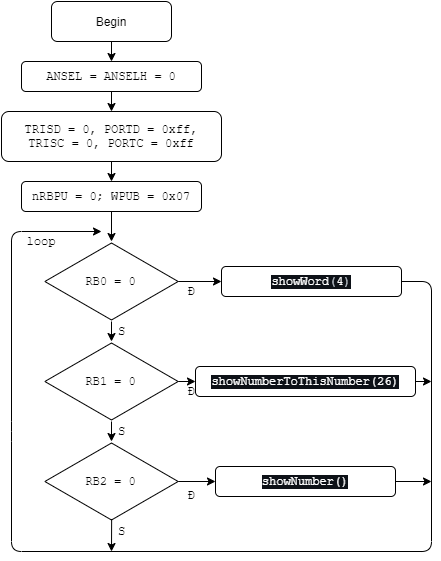

The diagram above was exported from draw.io. Its source (the exported page's mxGraphModel, read from the mxfile embedded in the PNG):
<mxGraphModel dx="1079" dy="638" grid="1" gridSize="10" guides="1" tooltips="1" connect="1" arrows="1" fold="1" page="1" pageScale="1" pageWidth="827" pageHeight="1169" math="0" shadow="0">
  <root>
    <mxCell id="WIyWlLk6GJQsqaUBKTNV-0" />
    <mxCell id="WIyWlLk6GJQsqaUBKTNV-1" parent="WIyWlLk6GJQsqaUBKTNV-0" />
    <mxCell id="WIyWlLk6GJQsqaUBKTNV-3" value="Begin" style="whiteSpace=wrap;html=1;fontSize=12;glass=0;strokeWidth=1;shadow=0;rounded=1;" parent="WIyWlLk6GJQsqaUBKTNV-1" vertex="1">
      <mxGeometry x="160" y="80" width="120" height="40" as="geometry" />
    </mxCell>
    <mxCell id="Gp8WZ9OI6F7P4KFakjE8-0" value="ANSEL = ANSELH = 0" style="whiteSpace=wrap;html=1;fontFamily=Courier New;rounded=1;" vertex="1" parent="WIyWlLk6GJQsqaUBKTNV-1">
      <mxGeometry x="130" y="140" width="180" height="30" as="geometry" />
    </mxCell>
    <mxCell id="Gp8WZ9OI6F7P4KFakjE8-2" value="TRISD = 0, PORTD = 0xff,&lt;br&gt;TRISC = 0, PORTC = 0xff" style="whiteSpace=wrap;html=1;fontFamily=Courier New;rounded=1;" vertex="1" parent="WIyWlLk6GJQsqaUBKTNV-1">
      <mxGeometry x="110" y="190" width="220" height="50" as="geometry" />
    </mxCell>
    <mxCell id="Gp8WZ9OI6F7P4KFakjE8-3" value="nRBPU = 0; WPUB = 0x07" style="whiteSpace=wrap;html=1;fontFamily=Courier New;rounded=1;" vertex="1" parent="WIyWlLk6GJQsqaUBKTNV-1">
      <mxGeometry x="130" y="260" width="180" height="30" as="geometry" />
    </mxCell>
    <mxCell id="Gp8WZ9OI6F7P4KFakjE8-4" value="" style="endArrow=classic;html=1;fontFamily=Courier New;exitX=0.5;exitY=1;exitDx=0;exitDy=0;entryX=0.5;entryY=0;entryDx=0;entryDy=0;" edge="1" parent="WIyWlLk6GJQsqaUBKTNV-1" source="WIyWlLk6GJQsqaUBKTNV-3" target="Gp8WZ9OI6F7P4KFakjE8-0">
      <mxGeometry width="50" height="50" relative="1" as="geometry">
        <mxPoint x="300" y="220" as="sourcePoint" />
        <mxPoint x="350" y="170" as="targetPoint" />
      </mxGeometry>
    </mxCell>
    <mxCell id="Gp8WZ9OI6F7P4KFakjE8-7" value="" style="endArrow=classic;html=1;fontFamily=Courier New;exitX=0.5;exitY=1;exitDx=0;exitDy=0;entryX=0.5;entryY=0;entryDx=0;entryDy=0;" edge="1" parent="WIyWlLk6GJQsqaUBKTNV-1" source="Gp8WZ9OI6F7P4KFakjE8-0" target="Gp8WZ9OI6F7P4KFakjE8-2">
      <mxGeometry width="50" height="50" relative="1" as="geometry">
        <mxPoint x="230" y="130" as="sourcePoint" />
        <mxPoint x="230" y="180" as="targetPoint" />
      </mxGeometry>
    </mxCell>
    <mxCell id="Gp8WZ9OI6F7P4KFakjE8-8" value="" style="endArrow=classic;html=1;fontFamily=Courier New;exitX=0.5;exitY=1;exitDx=0;exitDy=0;entryX=0.5;entryY=0;entryDx=0;entryDy=0;" edge="1" parent="WIyWlLk6GJQsqaUBKTNV-1" source="Gp8WZ9OI6F7P4KFakjE8-2" target="Gp8WZ9OI6F7P4KFakjE8-3">
      <mxGeometry width="50" height="50" relative="1" as="geometry">
        <mxPoint x="230" y="180" as="sourcePoint" />
        <mxPoint x="230" y="200" as="targetPoint" />
      </mxGeometry>
    </mxCell>
    <mxCell id="Gp8WZ9OI6F7P4KFakjE8-11" value="RB0 = 0" style="html=1;whiteSpace=wrap;aspect=fixed;shape=isoRectangle;fontFamily=Courier New;rounded=1;" vertex="1" parent="WIyWlLk6GJQsqaUBKTNV-1">
      <mxGeometry x="153.33999999999997" y="320" width="133.33" height="80" as="geometry" />
    </mxCell>
    <mxCell id="Gp8WZ9OI6F7P4KFakjE8-12" value="&lt;span&gt;RB2 = 0&lt;/span&gt;" style="html=1;whiteSpace=wrap;aspect=fixed;shape=isoRectangle;fontFamily=Courier New;rounded=1;" vertex="1" parent="WIyWlLk6GJQsqaUBKTNV-1">
      <mxGeometry x="153.33999999999997" y="520" width="133.33" height="80" as="geometry" />
    </mxCell>
    <mxCell id="Gp8WZ9OI6F7P4KFakjE8-18" value="" style="endArrow=classic;html=1;fontFamily=Courier New;" edge="1" parent="WIyWlLk6GJQsqaUBKTNV-1">
      <mxGeometry width="50" height="50" relative="1" as="geometry">
        <mxPoint x="220" y="630" as="sourcePoint" />
        <mxPoint x="210" y="310" as="targetPoint" />
        <Array as="points">
          <mxPoint x="220" y="630" />
          <mxPoint x="120" y="630" />
          <mxPoint x="120" y="510" />
          <mxPoint x="120" y="310" />
        </Array>
      </mxGeometry>
    </mxCell>
    <mxCell id="Gp8WZ9OI6F7P4KFakjE8-19" value="" style="endArrow=classic;html=1;fontFamily=Courier New;exitX=0.5;exitY=1;exitDx=0;exitDy=0;entryX=0.5;entryY=0;entryDx=0;entryDy=0;entryPerimeter=0;" edge="1" parent="WIyWlLk6GJQsqaUBKTNV-1" source="Gp8WZ9OI6F7P4KFakjE8-3" target="Gp8WZ9OI6F7P4KFakjE8-11">
      <mxGeometry width="50" height="50" relative="1" as="geometry">
        <mxPoint x="300" y="350" as="sourcePoint" />
        <mxPoint x="350" y="300" as="targetPoint" />
      </mxGeometry>
    </mxCell>
    <mxCell id="Gp8WZ9OI6F7P4KFakjE8-20" value="loop" style="text;html=1;strokeColor=none;fillColor=none;align=center;verticalAlign=middle;whiteSpace=wrap;fontFamily=Courier New;rounded=1;" vertex="1" parent="WIyWlLk6GJQsqaUBKTNV-1">
      <mxGeometry x="130" y="310" width="40" height="20" as="geometry" />
    </mxCell>
    <mxCell id="Gp8WZ9OI6F7P4KFakjE8-21" value="&lt;span&gt;RB1 = 0&lt;/span&gt;" style="html=1;whiteSpace=wrap;aspect=fixed;shape=isoRectangle;fontFamily=Courier New;rounded=1;" vertex="1" parent="WIyWlLk6GJQsqaUBKTNV-1">
      <mxGeometry x="153.34" y="420" width="133.33" height="80" as="geometry" />
    </mxCell>
    <mxCell id="Gp8WZ9OI6F7P4KFakjE8-22" value="" style="endArrow=classic;html=1;fontFamily=Courier New;exitX=0.5;exitY=1;exitDx=0;exitDy=0;exitPerimeter=0;entryX=0.5;entryY=0;entryDx=0;entryDy=0;entryPerimeter=0;" edge="1" parent="WIyWlLk6GJQsqaUBKTNV-1" source="Gp8WZ9OI6F7P4KFakjE8-11" target="Gp8WZ9OI6F7P4KFakjE8-21">
      <mxGeometry width="50" height="50" relative="1" as="geometry">
        <mxPoint x="300" y="420" as="sourcePoint" />
        <mxPoint x="350" y="370" as="targetPoint" />
      </mxGeometry>
    </mxCell>
    <mxCell id="Gp8WZ9OI6F7P4KFakjE8-23" value="" style="endArrow=classic;html=1;fontFamily=Courier New;" edge="1" parent="WIyWlLk6GJQsqaUBKTNV-1" source="Gp8WZ9OI6F7P4KFakjE8-21" target="Gp8WZ9OI6F7P4KFakjE8-12">
      <mxGeometry width="50" height="50" relative="1" as="geometry">
        <mxPoint x="221" y="498" as="sourcePoint" />
        <mxPoint x="230.005" y="430" as="targetPoint" />
      </mxGeometry>
    </mxCell>
    <mxCell id="Gp8WZ9OI6F7P4KFakjE8-24" value="S" style="text;html=1;align=center;verticalAlign=middle;resizable=0;points=[];autosize=1;fontFamily=Courier New;rounded=1;" vertex="1" parent="WIyWlLk6GJQsqaUBKTNV-1">
      <mxGeometry x="220" y="400" width="20" height="20" as="geometry" />
    </mxCell>
    <mxCell id="Gp8WZ9OI6F7P4KFakjE8-26" value="S" style="text;html=1;align=center;verticalAlign=middle;resizable=0;points=[];autosize=1;fontFamily=Courier New;rounded=1;" vertex="1" parent="WIyWlLk6GJQsqaUBKTNV-1">
      <mxGeometry x="220" y="500" width="20" height="20" as="geometry" />
    </mxCell>
    <mxCell id="Gp8WZ9OI6F7P4KFakjE8-29" value="&lt;span class=&quot;pl-c1&quot; style=&quot;box-sizing: border-box ; font-family: , &amp;#34;consolas&amp;#34; , &amp;#34;liberation mono&amp;#34; , &amp;#34;menlo&amp;#34; , monospace ; background-color: rgb(13 , 17 , 23)&quot;&gt;showWord&lt;/span&gt;&lt;span style=&quot;color: rgb(201 , 209 , 217) ; font-family: , &amp;#34;consolas&amp;#34; , &amp;#34;liberation mono&amp;#34; , &amp;#34;menlo&amp;#34; , monospace ; background-color: rgb(13 , 17 , 23)&quot;&gt;(&lt;/span&gt;&lt;span class=&quot;pl-c1&quot; style=&quot;box-sizing: border-box ; font-family: , &amp;#34;consolas&amp;#34; , &amp;#34;liberation mono&amp;#34; , &amp;#34;menlo&amp;#34; , monospace ; background-color: rgb(13 , 17 , 23)&quot;&gt;4&lt;/span&gt;&lt;span style=&quot;color: rgb(201 , 209 , 217) ; font-family: , &amp;#34;consolas&amp;#34; , &amp;#34;liberation mono&amp;#34; , &amp;#34;menlo&amp;#34; , monospace ; background-color: rgb(13 , 17 , 23)&quot;&gt;)&lt;/span&gt;" style="whiteSpace=wrap;html=1;fontFamily=Courier New;fontColor=#FFFFFF;rounded=1;" vertex="1" parent="WIyWlLk6GJQsqaUBKTNV-1">
      <mxGeometry x="330" y="345" width="180" height="30" as="geometry" />
    </mxCell>
    <mxCell id="Gp8WZ9OI6F7P4KFakjE8-30" value="&lt;span style=&quot;background-color: rgb(13 , 17 , 23)&quot;&gt;&lt;font color=&quot;#ffffff&quot;&gt;showNumberToThisNumber&lt;/font&gt;&lt;/span&gt;&lt;span style=&quot;color: rgb(255 , 255 , 255) ; background-color: rgb(13 , 17 , 23)&quot;&gt;(26)&lt;/span&gt;" style="whiteSpace=wrap;html=1;fontFamily=Courier New;rounded=1;" vertex="1" parent="WIyWlLk6GJQsqaUBKTNV-1">
      <mxGeometry x="304" y="445" width="220" height="30" as="geometry" />
    </mxCell>
    <mxCell id="Gp8WZ9OI6F7P4KFakjE8-31" value="&lt;font color=&quot;#ffffff&quot;&gt;&lt;span style=&quot;background-color: rgb(13 , 17 , 23)&quot;&gt;showNumber()&lt;/span&gt;&lt;/font&gt;" style="whiteSpace=wrap;html=1;fontFamily=Courier New;rounded=1;" vertex="1" parent="WIyWlLk6GJQsqaUBKTNV-1">
      <mxGeometry x="324" y="545" width="180" height="30" as="geometry" />
    </mxCell>
    <mxCell id="Gp8WZ9OI6F7P4KFakjE8-32" value="" style="endArrow=classic;html=1;fontFamily=Courier New;entryX=0;entryY=0.5;entryDx=0;entryDy=0;" edge="1" parent="WIyWlLk6GJQsqaUBKTNV-1" source="Gp8WZ9OI6F7P4KFakjE8-11" target="Gp8WZ9OI6F7P4KFakjE8-29">
      <mxGeometry width="50" height="50" relative="1" as="geometry">
        <mxPoint x="290" y="360" as="sourcePoint" />
        <mxPoint x="350" y="370" as="targetPoint" />
      </mxGeometry>
    </mxCell>
    <mxCell id="Gp8WZ9OI6F7P4KFakjE8-33" value="" style="endArrow=classic;html=1;fontFamily=Courier New;" edge="1" parent="WIyWlLk6GJQsqaUBKTNV-1" source="Gp8WZ9OI6F7P4KFakjE8-21" target="Gp8WZ9OI6F7P4KFakjE8-30">
      <mxGeometry width="50" height="50" relative="1" as="geometry">
        <mxPoint x="286" y="458" as="sourcePoint" />
        <mxPoint x="340" y="370" as="targetPoint" />
      </mxGeometry>
    </mxCell>
    <mxCell id="Gp8WZ9OI6F7P4KFakjE8-34" value="" style="endArrow=classic;html=1;fontFamily=Courier New;entryX=0;entryY=0.5;entryDx=0;entryDy=0;" edge="1" parent="WIyWlLk6GJQsqaUBKTNV-1" source="Gp8WZ9OI6F7P4KFakjE8-12" target="Gp8WZ9OI6F7P4KFakjE8-31">
      <mxGeometry width="50" height="50" relative="1" as="geometry">
        <mxPoint x="296.6700000000001" y="470" as="sourcePoint" />
        <mxPoint x="334" y="470" as="targetPoint" />
      </mxGeometry>
    </mxCell>
    <mxCell id="Gp8WZ9OI6F7P4KFakjE8-35" value="Đ" style="text;html=1;align=center;verticalAlign=middle;resizable=0;points=[];autosize=1;fontFamily=Courier New;rounded=1;" vertex="1" parent="WIyWlLk6GJQsqaUBKTNV-1">
      <mxGeometry x="290" y="360" width="20" height="20" as="geometry" />
    </mxCell>
    <mxCell id="Gp8WZ9OI6F7P4KFakjE8-36" value="Đ" style="text;html=1;align=center;verticalAlign=middle;resizable=0;points=[];autosize=1;fontFamily=Courier New;rounded=1;" vertex="1" parent="WIyWlLk6GJQsqaUBKTNV-1">
      <mxGeometry x="290" y="460" width="20" height="20" as="geometry" />
    </mxCell>
    <mxCell id="Gp8WZ9OI6F7P4KFakjE8-37" value="Đ" style="text;html=1;align=center;verticalAlign=middle;resizable=0;points=[];autosize=1;fontFamily=Courier New;rounded=1;" vertex="1" parent="WIyWlLk6GJQsqaUBKTNV-1">
      <mxGeometry x="290" y="564.5" width="20" height="20" as="geometry" />
    </mxCell>
    <mxCell id="Gp8WZ9OI6F7P4KFakjE8-38" value="S" style="text;html=1;align=center;verticalAlign=middle;resizable=0;points=[];autosize=1;fontFamily=Courier New;rounded=1;" vertex="1" parent="WIyWlLk6GJQsqaUBKTNV-1">
      <mxGeometry x="220" y="600" width="20" height="20" as="geometry" />
    </mxCell>
    <mxCell id="Gp8WZ9OI6F7P4KFakjE8-40" value="" style="endArrow=none;html=1;fontFamily=Courier New;fontColor=#FFFFFF;exitX=1;exitY=0.5;exitDx=0;exitDy=0;" edge="1" parent="WIyWlLk6GJQsqaUBKTNV-1" source="Gp8WZ9OI6F7P4KFakjE8-29">
      <mxGeometry width="50" height="50" relative="1" as="geometry">
        <mxPoint x="300" y="490" as="sourcePoint" />
        <mxPoint x="210" y="630" as="targetPoint" />
        <Array as="points">
          <mxPoint x="540" y="360" />
          <mxPoint x="540" y="630" />
        </Array>
      </mxGeometry>
    </mxCell>
    <mxCell id="Gp8WZ9OI6F7P4KFakjE8-42" value="" style="endArrow=classic;html=1;fontFamily=Courier New;fontColor=#FFFFFF;exitX=1;exitY=0.5;exitDx=0;exitDy=0;" edge="1" parent="WIyWlLk6GJQsqaUBKTNV-1" source="Gp8WZ9OI6F7P4KFakjE8-30">
      <mxGeometry width="50" height="50" relative="1" as="geometry">
        <mxPoint x="300" y="490" as="sourcePoint" />
        <mxPoint x="540" y="460" as="targetPoint" />
      </mxGeometry>
    </mxCell>
    <mxCell id="Gp8WZ9OI6F7P4KFakjE8-43" value="" style="endArrow=classic;html=1;fontFamily=Courier New;fontColor=#FFFFFF;exitX=1;exitY=0.5;exitDx=0;exitDy=0;" edge="1" parent="WIyWlLk6GJQsqaUBKTNV-1" source="Gp8WZ9OI6F7P4KFakjE8-31">
      <mxGeometry width="50" height="50" relative="1" as="geometry">
        <mxPoint x="514" y="470" as="sourcePoint" />
        <mxPoint x="540" y="560" as="targetPoint" />
      </mxGeometry>
    </mxCell>
    <mxCell id="Gp8WZ9OI6F7P4KFakjE8-44" value="" style="endArrow=classic;html=1;fontFamily=Courier New;fontColor=#FFFFFF;exitX=0.501;exitY=0.969;exitDx=0;exitDy=0;exitPerimeter=0;" edge="1" parent="WIyWlLk6GJQsqaUBKTNV-1" source="Gp8WZ9OI6F7P4KFakjE8-12">
      <mxGeometry width="50" height="50" relative="1" as="geometry">
        <mxPoint x="218" y="590" as="sourcePoint" />
        <mxPoint x="220" y="630" as="targetPoint" />
      </mxGeometry>
    </mxCell>
  </root>
</mxGraphModel>